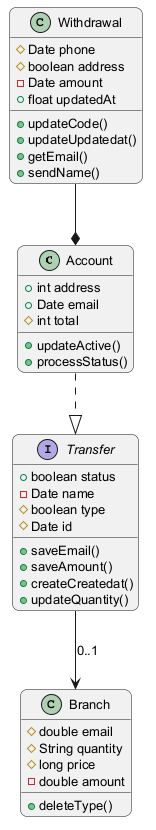

The diagram above was rendered by PlantUML. Its source (embedded in the PNG):
@startuml
skinparam backgroundColor #FFFFFF
skinparam roundCorner 15
skinparam defaultFontSize 13
class Account {
  +int address
  +Date email
  #int total
  +updateActive()
  +processStatus()
}
class Branch {
  #double email
  #String quantity
  #long price
  -double amount
  +deleteType()
}
interface Transfer {
  +boolean status
  -Date name
  #boolean type
  #Date id
  +saveEmail()
  +saveAmount()
  +createCreatedat()
  +updateQuantity()
}
class Withdrawal {
  #Date phone
  #boolean address
  -Date amount
  +float updatedAt
  +updateCode()
  +updateUpdatedat()
  +getEmail()
  +sendName()
}
Account ..|> Transfer
Transfer --> Branch : "0..1"
Withdrawal --* Account
@enduml